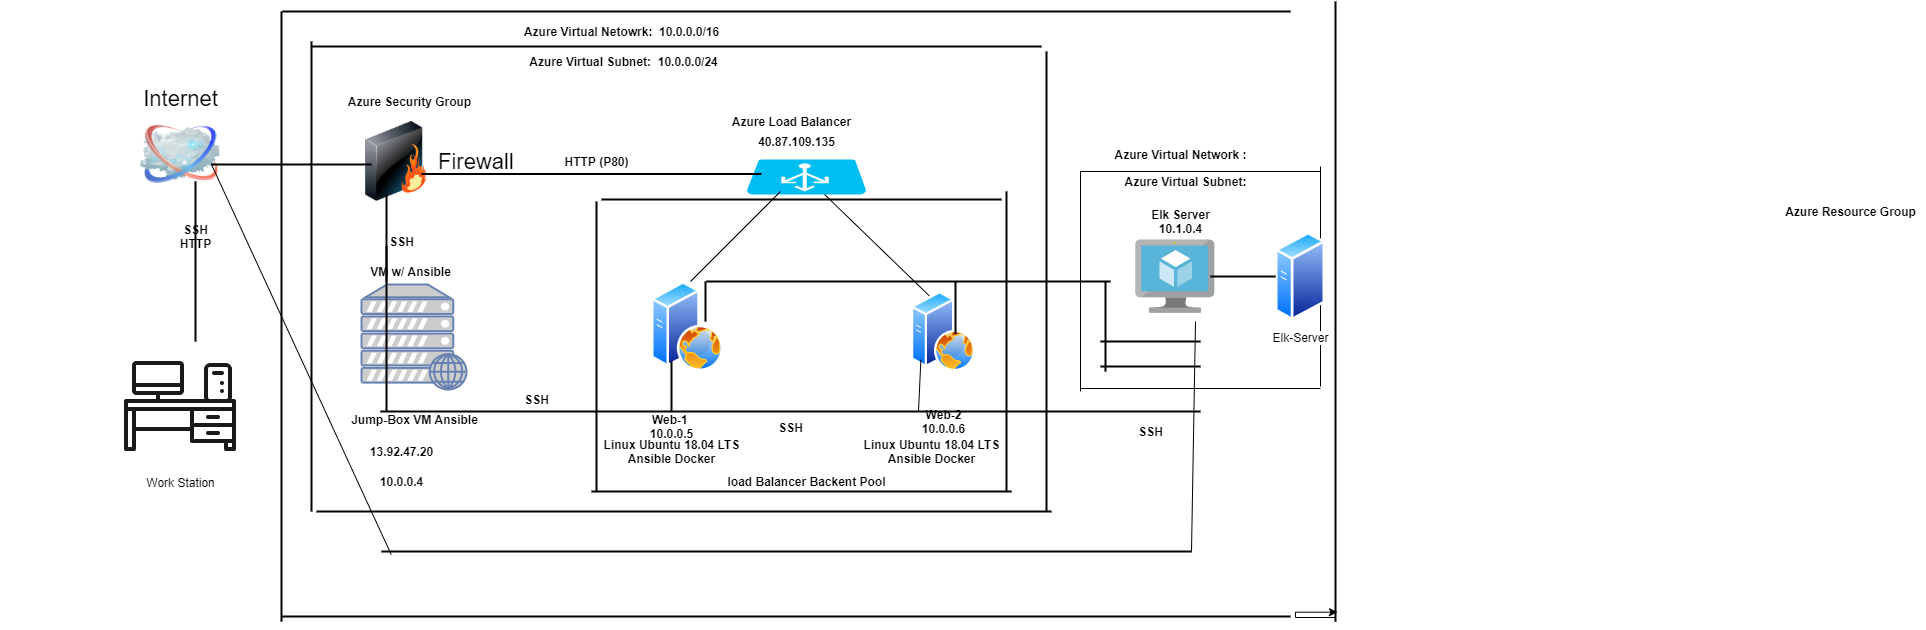

The diagram above was exported from draw.io. Its source (the exported page's mxGraphModel, read from the mxfile embedded in the PNG):
<mxGraphModel dx="3862" dy="713" grid="1" gridSize="10" guides="1" tooltips="1" connect="1" arrows="1" fold="1" page="1" pageScale="1" pageWidth="1100" pageHeight="850" background="#ffffff" math="0" shadow="0">
  <root>
    <mxCell id="0" />
    <mxCell id="1" parent="0" />
    <mxCell id="69ecfefc5c41e42c-2" value="Internet" style="image;html=1;labelBackgroundColor=#ffffff;image=img/lib/clip_art/networking/Cloud_128x128.png;rounded=1;shadow=0;comic=0;strokeWidth=2;fontSize=22;labelPosition=center;verticalLabelPosition=top;align=center;verticalAlign=bottom;" parent="1" vertex="1">
      <mxGeometry x="-1100" y="153" width="80" height="80" as="geometry" />
    </mxCell>
    <mxCell id="69ecfefc5c41e42c-3" value="Firewall" style="image;html=1;labelBackgroundColor=#ffffff;image=img/lib/clip_art/networking/Firewall_128x128.png;rounded=1;shadow=0;comic=0;strokeWidth=2;fontSize=22;labelPosition=right;verticalLabelPosition=middle;align=left;verticalAlign=middle;" parent="1" vertex="1">
      <mxGeometry x="-884" y="160" width="80" height="80" as="geometry" />
    </mxCell>
    <mxCell id="7L1sU8WgWnUXmwXMwKev-2" value="Work Station" style="shape=image;html=1;verticalAlign=top;verticalLabelPosition=bottom;labelBackgroundColor=#ffffff;imageAspect=0;aspect=fixed;image=https://cdn3.iconfinder.com/data/icons/doing-housework-part-1/64/house-47-128.png" parent="1" vertex="1">
      <mxGeometry x="-1124" y="380" width="128" height="128" as="geometry" />
    </mxCell>
    <mxCell id="7L1sU8WgWnUXmwXMwKev-5" value="&lt;b&gt;load Balancer Backent Pool&lt;/b&gt;" style="text;html=1;align=center;verticalAlign=middle;resizable=0;points=[];autosize=1;" parent="1" vertex="1">
      <mxGeometry x="-519" y="510" width="170" height="20" as="geometry" />
    </mxCell>
    <mxCell id="7L1sU8WgWnUXmwXMwKev-6" value="&lt;b&gt;Azure Security Group&lt;/b&gt;" style="text;html=1;align=center;verticalAlign=middle;resizable=0;points=[];autosize=1;" parent="1" vertex="1">
      <mxGeometry x="-901.5" y="130" width="140" height="20" as="geometry" />
    </mxCell>
    <mxCell id="7L1sU8WgWnUXmwXMwKev-9" value="" style="verticalLabelPosition=bottom;html=1;verticalAlign=top;align=center;strokeColor=none;fillColor=#00BEF2;shape=mxgraph.azure.azure_load_balancer;" parent="1" vertex="1">
      <mxGeometry x="-494" y="198" width="120" height="35" as="geometry" />
    </mxCell>
    <mxCell id="7L1sU8WgWnUXmwXMwKev-11" value="&lt;b&gt;Azure Load Balancer&lt;/b&gt;" style="text;html=1;align=center;verticalAlign=middle;resizable=0;points=[];autosize=1;" parent="1" vertex="1">
      <mxGeometry x="-514" y="150" width="130" height="20" as="geometry" />
    </mxCell>
    <mxCell id="7L1sU8WgWnUXmwXMwKev-13" value="&lt;b&gt;40.87.109.135&lt;/b&gt;" style="text;html=1;align=center;verticalAlign=middle;resizable=0;points=[];autosize=1;" parent="1" vertex="1">
      <mxGeometry x="-489" y="170" width="90" height="20" as="geometry" />
    </mxCell>
    <mxCell id="7L1sU8WgWnUXmwXMwKev-14" value="" style="aspect=fixed;perimeter=ellipsePerimeter;html=1;align=center;shadow=0;dashed=0;spacingTop=3;image;image=img/lib/active_directory/web_server.svg;" parent="1" vertex="1">
      <mxGeometry x="-589" y="320" width="72" height="90" as="geometry" />
    </mxCell>
    <mxCell id="7L1sU8WgWnUXmwXMwKev-15" value="" style="aspect=fixed;perimeter=ellipsePerimeter;html=1;align=center;shadow=0;dashed=0;spacingTop=3;image;image=img/lib/active_directory/web_server.svg;" parent="1" vertex="1">
      <mxGeometry x="-329" y="330" width="64" height="80" as="geometry" />
    </mxCell>
    <mxCell id="7L1sU8WgWnUXmwXMwKev-19" value="&lt;b&gt;Web-1&amp;nbsp;&lt;br&gt;10.0.0.5&lt;/b&gt;" style="text;html=1;align=center;verticalAlign=middle;resizable=0;points=[];autosize=1;" parent="1" vertex="1">
      <mxGeometry x="-599" y="450" width="60" height="30" as="geometry" />
    </mxCell>
    <mxCell id="7L1sU8WgWnUXmwXMwKev-22" value="" style="fontColor=#0066CC;verticalAlign=top;verticalLabelPosition=bottom;labelPosition=center;align=center;html=1;outlineConnect=0;fillColor=#CCCCCC;strokeColor=#6881B3;gradientColor=none;gradientDirection=north;strokeWidth=2;shape=mxgraph.networks.web_server;" parent="1" vertex="1">
      <mxGeometry x="-879" y="323" width="105" height="105" as="geometry" />
    </mxCell>
    <mxCell id="7L1sU8WgWnUXmwXMwKev-23" value="&lt;b&gt;Jump-Box VM Ansible&lt;br&gt;&lt;br&gt;&lt;/b&gt;" style="text;html=1;align=center;verticalAlign=middle;resizable=0;points=[];autosize=1;" parent="1" vertex="1">
      <mxGeometry x="-896.5" y="450" width="140" height="30" as="geometry" />
    </mxCell>
    <mxCell id="7L1sU8WgWnUXmwXMwKev-28" value="&lt;b&gt;SSH&lt;/b&gt;" style="line;strokeWidth=2;html=1;" parent="1" vertex="1">
      <mxGeometry x="-860" y="445" width="820" height="10" as="geometry" />
    </mxCell>
    <mxCell id="7L1sU8WgWnUXmwXMwKev-31" value="" style="line;strokeWidth=2;html=1;" parent="1" vertex="1">
      <mxGeometry x="-649" y="480" width="420" height="100" as="geometry" />
    </mxCell>
    <mxCell id="7L1sU8WgWnUXmwXMwKev-33" value="" style="line;strokeWidth=2;direction=south;html=1;" parent="1" vertex="1">
      <mxGeometry x="-1050" y="220" width="10" height="160" as="geometry" />
    </mxCell>
    <mxCell id="7L1sU8WgWnUXmwXMwKev-34" value="" style="line;strokeWidth=2;html=1;" parent="1" vertex="1">
      <mxGeometry x="-1029" y="198" width="160" height="10" as="geometry" />
    </mxCell>
    <mxCell id="7L1sU8WgWnUXmwXMwKev-35" value="" style="line;strokeWidth=2;direction=south;html=1;" parent="1" vertex="1">
      <mxGeometry x="-1019" y="233" width="330" height="87" as="geometry" />
    </mxCell>
    <mxCell id="7L1sU8WgWnUXmwXMwKev-36" value="&lt;b&gt;SSH&lt;/b&gt;" style="text;html=1;align=center;verticalAlign=middle;resizable=0;points=[];autosize=1;" parent="1" vertex="1">
      <mxGeometry x="-859" y="270" width="40" height="20" as="geometry" />
    </mxCell>
    <mxCell id="7L1sU8WgWnUXmwXMwKev-37" value="&lt;b&gt;SSH&lt;/b&gt;" style="text;html=1;align=center;verticalAlign=middle;resizable=0;points=[];autosize=1;" parent="1" vertex="1">
      <mxGeometry x="-724" y="428" width="40" height="20" as="geometry" />
    </mxCell>
    <mxCell id="7L1sU8WgWnUXmwXMwKev-44" value="" style="line;strokeWidth=2;direction=south;html=1;" parent="1" vertex="1">
      <mxGeometry x="-859" y="285" width="10" height="165" as="geometry" />
    </mxCell>
    <mxCell id="7L1sU8WgWnUXmwXMwKev-45" value="&lt;b&gt;10.0.0.4&lt;/b&gt;" style="text;html=1;align=center;verticalAlign=middle;resizable=0;points=[];autosize=1;" parent="1" vertex="1">
      <mxGeometry x="-869" y="510" width="60" height="20" as="geometry" />
    </mxCell>
    <mxCell id="7L1sU8WgWnUXmwXMwKev-50" value="" style="line;strokeWidth=2;html=1;" parent="1" vertex="1">
      <mxGeometry x="-639" y="233" width="400" height="10" as="geometry" />
    </mxCell>
    <mxCell id="7L1sU8WgWnUXmwXMwKev-51" value="" style="line;strokeWidth=2;direction=south;html=1;" parent="1" vertex="1">
      <mxGeometry x="-239" y="230" width="10" height="300" as="geometry" />
    </mxCell>
    <mxCell id="7L1sU8WgWnUXmwXMwKev-52" value="" style="line;strokeWidth=2;direction=south;html=1;" parent="1" vertex="1">
      <mxGeometry x="-574" y="400" width="10" height="50" as="geometry" />
    </mxCell>
    <mxCell id="7L1sU8WgWnUXmwXMwKev-55" value="" style="line;strokeWidth=2;html=1;" parent="1" vertex="1">
      <mxGeometry x="-819" y="210" width="340" height="5" as="geometry" />
    </mxCell>
    <mxCell id="7L1sU8WgWnUXmwXMwKev-56" value="&lt;b&gt;HTTP (P80)&lt;/b&gt;" style="text;html=1;align=center;verticalAlign=middle;resizable=0;points=[];autosize=1;" parent="1" vertex="1">
      <mxGeometry x="-684" y="190" width="80" height="20" as="geometry" />
    </mxCell>
    <mxCell id="7L1sU8WgWnUXmwXMwKev-60" value="" style="line;strokeWidth=2;direction=south;html=1;" parent="1" vertex="1">
      <mxGeometry x="-1239" y="50" width="560" height="610" as="geometry" />
    </mxCell>
    <mxCell id="7L1sU8WgWnUXmwXMwKev-61" value="" style="line;strokeWidth=2;direction=south;html=1;" parent="1" vertex="1">
      <mxGeometry x="-934" y="80" width="10" height="470" as="geometry" />
    </mxCell>
    <mxCell id="7L1sU8WgWnUXmwXMwKev-62" value="" style="line;strokeWidth=2;html=1;" parent="1" vertex="1">
      <mxGeometry x="-958" y="40" width="1008" height="20" as="geometry" />
    </mxCell>
    <mxCell id="7L1sU8WgWnUXmwXMwKev-63" value="" style="line;strokeWidth=2;html=1;" parent="1" vertex="1">
      <mxGeometry x="-859" y="580" width="810" height="20" as="geometry" />
    </mxCell>
    <mxCell id="7L1sU8WgWnUXmwXMwKev-68" value="" style="line;strokeWidth=2;html=1;" parent="1" vertex="1">
      <mxGeometry x="-929" y="80" width="730" height="10" as="geometry" />
    </mxCell>
    <mxCell id="7L1sU8WgWnUXmwXMwKev-69" value="" style="line;strokeWidth=2;direction=south;html=1;" parent="1" vertex="1">
      <mxGeometry x="-649" y="240" width="10" height="290" as="geometry" />
    </mxCell>
    <mxCell id="7L1sU8WgWnUXmwXMwKev-70" value="" style="line;strokeWidth=2;direction=south;html=1;" parent="1" vertex="1">
      <mxGeometry x="-199" y="90" width="10" height="460" as="geometry" />
    </mxCell>
    <mxCell id="7L1sU8WgWnUXmwXMwKev-72" value="" style="line;strokeWidth=2;html=1;" parent="1" vertex="1">
      <mxGeometry x="-924" y="540" width="735" height="20" as="geometry" />
    </mxCell>
    <mxCell id="7L1sU8WgWnUXmwXMwKev-76" value="&lt;b&gt;Azure Resource Group&lt;/b&gt;" style="text;html=1;align=center;verticalAlign=middle;resizable=0;points=[];autosize=1;" parent="1" vertex="1">
      <mxGeometry x="535" y="240" width="150" height="20" as="geometry" />
    </mxCell>
    <mxCell id="7L1sU8WgWnUXmwXMwKev-77" value="&lt;b&gt;Azure Virtual Netowrk:&amp;nbsp; 10.0.0.0/16&lt;/b&gt;" style="text;html=1;align=center;verticalAlign=middle;resizable=0;points=[];autosize=1;" parent="1" vertex="1">
      <mxGeometry x="-724" y="60" width="210" height="20" as="geometry" />
    </mxCell>
    <mxCell id="7L1sU8WgWnUXmwXMwKev-78" value="&lt;b&gt;Azure Virtual Subnet:&amp;nbsp; 10.0.0.0/24&lt;/b&gt;" style="text;html=1;align=center;verticalAlign=middle;resizable=0;points=[];autosize=1;" parent="1" vertex="1">
      <mxGeometry x="-717" y="90" width="200" height="20" as="geometry" />
    </mxCell>
    <mxCell id="7L1sU8WgWnUXmwXMwKev-79" value="&lt;b&gt;13.92.47.20&lt;/b&gt;" style="text;html=1;align=center;verticalAlign=middle;resizable=0;points=[];autosize=1;" parent="1" vertex="1">
      <mxGeometry x="-879" y="480" width="80" height="20" as="geometry" />
    </mxCell>
    <mxCell id="Md_tpOLDSrF4h0Z4l4AX-3" value="" style="endArrow=none;html=1;exitX=0.25;exitY=0;exitDx=0;exitDy=0;" parent="1" source="7L1sU8WgWnUXmwXMwKev-15" target="7L1sU8WgWnUXmwXMwKev-9" edge="1">
      <mxGeometry width="50" height="50" relative="1" as="geometry">
        <mxPoint x="-549" y="210" as="sourcePoint" />
        <mxPoint x="-499" y="160" as="targetPoint" />
        <Array as="points" />
      </mxGeometry>
    </mxCell>
    <mxCell id="Md_tpOLDSrF4h0Z4l4AX-4" value="&lt;b&gt;Web-2&lt;br&gt;10.0.0.6&lt;/b&gt;" style="text;html=1;align=center;verticalAlign=middle;resizable=0;points=[];autosize=1;" parent="1" vertex="1">
      <mxGeometry x="-327" y="445" width="60" height="30" as="geometry" />
    </mxCell>
    <mxCell id="_BJOh7gfcOW_JT1uOKaq-44" value="" style="endArrow=none;html=1;" edge="1" parent="1">
      <mxGeometry width="50" height="50" relative="1" as="geometry">
        <mxPoint x="80" y="425" as="sourcePoint" />
        <mxPoint x="80" y="205" as="targetPoint" />
      </mxGeometry>
    </mxCell>
    <mxCell id="_BJOh7gfcOW_JT1uOKaq-45" value="" style="endArrow=none;html=1;entryX=0;entryY=1;entryDx=0;entryDy=0;" edge="1" parent="1" target="7L1sU8WgWnUXmwXMwKev-15">
      <mxGeometry width="50" height="50" relative="1" as="geometry">
        <mxPoint x="-322" y="450" as="sourcePoint" />
        <mxPoint x="-272" y="400" as="targetPoint" />
      </mxGeometry>
    </mxCell>
    <mxCell id="_BJOh7gfcOW_JT1uOKaq-49" value="" style="endArrow=none;html=1;" edge="1" parent="1">
      <mxGeometry width="50" height="50" relative="1" as="geometry">
        <mxPoint x="-49" y="590" as="sourcePoint" />
        <mxPoint x="-45" y="360" as="targetPoint" />
      </mxGeometry>
    </mxCell>
    <mxCell id="_BJOh7gfcOW_JT1uOKaq-50" value="" style="endArrow=none;html=1;" edge="1" parent="1">
      <mxGeometry width="50" height="50" relative="1" as="geometry">
        <mxPoint x="-160" y="210" as="sourcePoint" />
        <mxPoint x="80" y="210" as="targetPoint" />
      </mxGeometry>
    </mxCell>
    <mxCell id="_BJOh7gfcOW_JT1uOKaq-51" value="" style="endArrow=none;html=1;" edge="1" parent="1">
      <mxGeometry width="50" height="50" relative="1" as="geometry">
        <mxPoint x="-160" y="430" as="sourcePoint" />
        <mxPoint x="-160" y="210" as="targetPoint" />
      </mxGeometry>
    </mxCell>
    <mxCell id="_BJOh7gfcOW_JT1uOKaq-52" value="" style="endArrow=none;html=1;" edge="1" parent="1">
      <mxGeometry width="50" height="50" relative="1" as="geometry">
        <mxPoint x="-160" y="427" as="sourcePoint" />
        <mxPoint x="80" y="427" as="targetPoint" />
      </mxGeometry>
    </mxCell>
    <mxCell id="_BJOh7gfcOW_JT1uOKaq-58" value="" style="line;strokeWidth=2;html=1;" vertex="1" parent="1">
      <mxGeometry x="-534" y="315" width="404" height="10" as="geometry" />
    </mxCell>
    <mxCell id="_BJOh7gfcOW_JT1uOKaq-60" value="" style="line;strokeWidth=2;direction=south;html=1;" vertex="1" parent="1">
      <mxGeometry x="-540" y="320" width="10" height="40" as="geometry" />
    </mxCell>
    <mxCell id="_BJOh7gfcOW_JT1uOKaq-66" value="" style="line;strokeWidth=2;direction=south;html=1;" vertex="1" parent="1">
      <mxGeometry x="-290" y="320" width="10" height="52.5" as="geometry" />
    </mxCell>
    <mxCell id="_BJOh7gfcOW_JT1uOKaq-68" value="" style="endArrow=none;html=1;" edge="1" parent="1">
      <mxGeometry width="50" height="50" relative="1" as="geometry">
        <mxPoint x="-550" y="320" as="sourcePoint" />
        <mxPoint x="-460" y="230" as="targetPoint" />
      </mxGeometry>
    </mxCell>
    <mxCell id="_BJOh7gfcOW_JT1uOKaq-69" value="" style="line;strokeWidth=2;direction=south;html=1;" vertex="1" parent="1">
      <mxGeometry x="-140" y="320" width="10" height="90" as="geometry" />
    </mxCell>
    <mxCell id="_BJOh7gfcOW_JT1uOKaq-71" value="" style="line;strokeWidth=2;html=1;" vertex="1" parent="1">
      <mxGeometry x="-140" y="375" width="100" height="10" as="geometry" />
    </mxCell>
    <mxCell id="_BJOh7gfcOW_JT1uOKaq-72" value="" style="line;strokeWidth=2;html=1;" vertex="1" parent="1">
      <mxGeometry x="-140" y="400" width="100" height="10" as="geometry" />
    </mxCell>
    <mxCell id="_BJOh7gfcOW_JT1uOKaq-75" value="&lt;b&gt;Azure Virtual&amp;nbsp;Network :&lt;/b&gt;" style="text;html=1;align=center;verticalAlign=middle;resizable=0;points=[];autosize=1;" vertex="1" parent="1">
      <mxGeometry x="-135" y="183" width="150" height="20" as="geometry" />
    </mxCell>
    <mxCell id="_BJOh7gfcOW_JT1uOKaq-76" value="&lt;b&gt;Azure Virtual Subnet:&lt;/b&gt;" style="text;html=1;align=center;verticalAlign=middle;resizable=0;points=[];autosize=1;" vertex="1" parent="1">
      <mxGeometry x="-125" y="210" width="140" height="20" as="geometry" />
    </mxCell>
    <mxCell id="_BJOh7gfcOW_JT1uOKaq-79" value="" style="endArrow=none;html=1;entryX=0.012;entryY=0.65;entryDx=0;entryDy=0;entryPerimeter=0;exitX=0;exitY=0.5;exitDx=0;exitDy=0;exitPerimeter=0;" edge="1" parent="1" source="7L1sU8WgWnUXmwXMwKev-34" target="7L1sU8WgWnUXmwXMwKev-63">
      <mxGeometry width="50" height="50" relative="1" as="geometry">
        <mxPoint x="-1008" y="350" as="sourcePoint" />
        <mxPoint x="-958" y="300" as="targetPoint" />
      </mxGeometry>
    </mxCell>
    <mxCell id="_BJOh7gfcOW_JT1uOKaq-80" value="&lt;b&gt;SSH&lt;br&gt;HTTP&lt;br&gt;&lt;/b&gt;" style="text;html=1;align=center;verticalAlign=middle;resizable=0;points=[];autosize=1;" vertex="1" parent="1">
      <mxGeometry x="-1070" y="260" width="50" height="30" as="geometry" />
    </mxCell>
    <mxCell id="_BJOh7gfcOW_JT1uOKaq-81" value="&lt;b&gt;Elk Server&lt;br&gt;10.1.0.4&lt;br&gt;&lt;/b&gt;" style="text;html=1;align=center;verticalAlign=middle;resizable=0;points=[];autosize=1;" vertex="1" parent="1">
      <mxGeometry x="-95.33" y="245" width="70" height="30" as="geometry" />
    </mxCell>
    <mxCell id="_BJOh7gfcOW_JT1uOKaq-83" value="" style="aspect=fixed;html=1;points=[];align=center;image;fontSize=12;image=img/lib/mscae/Virtual_Machine.svg;" vertex="1" parent="1">
      <mxGeometry x="-104.68" y="278.5" width="79.35" height="73" as="geometry" />
    </mxCell>
    <mxCell id="_BJOh7gfcOW_JT1uOKaq-86" value="&lt;b&gt;VM w/ Ansible&lt;/b&gt;" style="text;html=1;align=center;verticalAlign=middle;resizable=0;points=[];autosize=1;" vertex="1" parent="1">
      <mxGeometry x="-880" y="300" width="100" height="20" as="geometry" />
    </mxCell>
    <mxCell id="_BJOh7gfcOW_JT1uOKaq-87" value="&lt;b&gt;Linux Ubuntu 18.04 LTS&lt;br&gt;Ansible Docker&lt;br&gt;&lt;/b&gt;" style="text;html=1;align=center;verticalAlign=middle;resizable=0;points=[];autosize=1;" vertex="1" parent="1">
      <mxGeometry x="-644" y="475" width="150" height="30" as="geometry" />
    </mxCell>
    <mxCell id="_BJOh7gfcOW_JT1uOKaq-89" value="&lt;b&gt;Linux Ubuntu 18.04 LTS&lt;br&gt;Ansible Docker&lt;br&gt;&lt;/b&gt;" style="text;html=1;align=center;verticalAlign=middle;resizable=0;points=[];autosize=1;" vertex="1" parent="1">
      <mxGeometry x="-384" y="475" width="150" height="30" as="geometry" />
    </mxCell>
    <mxCell id="_BJOh7gfcOW_JT1uOKaq-92" value="" style="line;strokeWidth=2;html=1;" vertex="1" parent="1">
      <mxGeometry x="-959" y="650" width="1009" height="10" as="geometry" />
    </mxCell>
    <mxCell id="_BJOh7gfcOW_JT1uOKaq-93" value="" style="line;strokeWidth=2;direction=south;html=1;" vertex="1" parent="1">
      <mxGeometry x="90" y="40" width="10" height="620" as="geometry" />
    </mxCell>
    <mxCell id="QRkULktfvhdRWducL2ZC-1" value="&lt;b&gt;SSH&lt;/b&gt;" style="text;html=1;align=center;verticalAlign=middle;resizable=0;points=[];autosize=1;" vertex="1" parent="1">
      <mxGeometry x="-110" y="460" width="40" height="20" as="geometry" />
    </mxCell>
    <mxCell id="QRkULktfvhdRWducL2ZC-4" style="edgeStyle=orthogonalEdgeStyle;rounded=0;orthogonalLoop=1;jettySize=auto;html=1;exitX=1;exitY=0.5;exitDx=0;exitDy=0;exitPerimeter=0;entryX=0.985;entryY=0.3;entryDx=0;entryDy=0;entryPerimeter=0;" edge="1" parent="1" source="_BJOh7gfcOW_JT1uOKaq-93" target="_BJOh7gfcOW_JT1uOKaq-93">
      <mxGeometry relative="1" as="geometry">
        <Array as="points">
          <mxPoint x="55" y="656" />
        </Array>
      </mxGeometry>
    </mxCell>
    <mxCell id="_BJOh7gfcOW_JT1uOKaq-95" value="Elk-Server" style="aspect=fixed;perimeter=ellipsePerimeter;html=1;align=center;shadow=0;dashed=0;spacingTop=3;image;image=img/lib/active_directory/generic_server.svg;" vertex="1" parent="1">
      <mxGeometry x="35" y="270" width="50.4" height="90" as="geometry" />
    </mxCell>
    <mxCell id="_BJOh7gfcOW_JT1uOKaq-98" value="" style="line;strokeWidth=2;html=1;" vertex="1" parent="1">
      <mxGeometry x="-30" y="310" width="65" height="10" as="geometry" />
    </mxCell>
  </root>
</mxGraphModel>